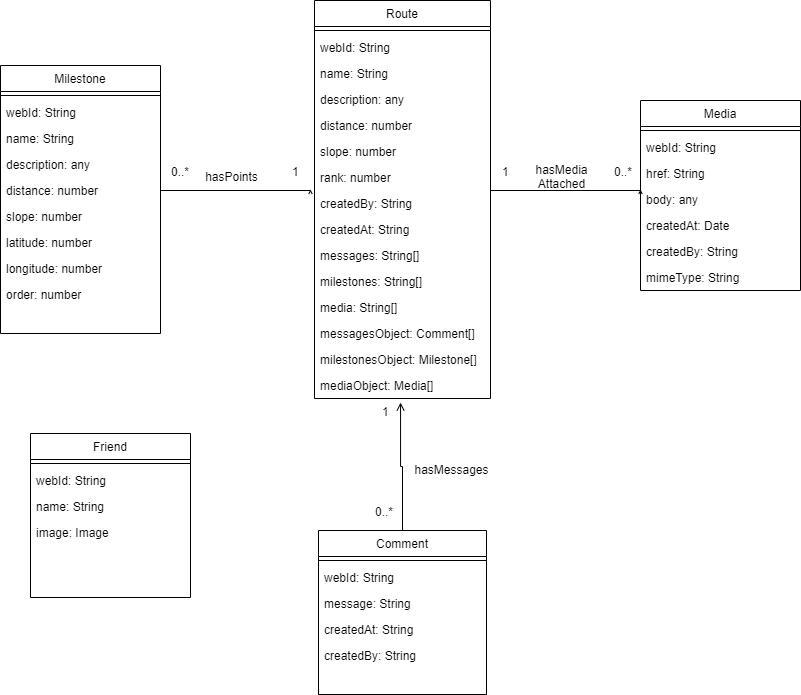

The diagram above was exported from draw.io. Its source (the exported page's mxGraphModel, read from the mxfile embedded in the PNG):
<mxGraphModel dx="2062" dy="1071" grid="1" gridSize="10" guides="1" tooltips="1" connect="1" arrows="1" fold="1" page="1" pageScale="1" pageWidth="827" pageHeight="1169" math="0" shadow="0">
  <root>
    <mxCell id="WIyWlLk6GJQsqaUBKTNV-0" />
    <mxCell id="WIyWlLk6GJQsqaUBKTNV-1" parent="WIyWlLk6GJQsqaUBKTNV-0" />
    <mxCell id="n-7GCMZTg-5n3XAWY1ZS-62" value="" style="endArrow=open;shadow=0;strokeWidth=1;strokeColor=#000000;rounded=0;endFill=1;edgeStyle=elbowEdgeStyle;elbow=vertical;" edge="1" parent="WIyWlLk6GJQsqaUBKTNV-1">
      <mxGeometry x="0.5" y="41" relative="1" as="geometry">
        <mxPoint x="510" y="259.5" as="sourcePoint" />
        <mxPoint x="660" y="259.5" as="targetPoint" />
        <mxPoint x="-40" y="32" as="offset" />
      </mxGeometry>
    </mxCell>
    <mxCell id="n-7GCMZTg-5n3XAWY1ZS-63" value="1" style="resizable=0;align=left;verticalAlign=bottom;labelBackgroundColor=none;fontSize=12;" connectable="0" vertex="1" parent="n-7GCMZTg-5n3XAWY1ZS-62">
      <mxGeometry x="-1" relative="1" as="geometry">
        <mxPoint x="10" y="-9.5" as="offset" />
      </mxGeometry>
    </mxCell>
    <mxCell id="n-7GCMZTg-5n3XAWY1ZS-64" value="0..*" style="resizable=0;align=right;verticalAlign=bottom;labelBackgroundColor=none;fontSize=12;" connectable="0" vertex="1" parent="n-7GCMZTg-5n3XAWY1ZS-62">
      <mxGeometry x="1" relative="1" as="geometry">
        <mxPoint x="-7" y="-9.5" as="offset" />
      </mxGeometry>
    </mxCell>
    <mxCell id="n-7GCMZTg-5n3XAWY1ZS-65" value="hasMedia&lt;br&gt;Attached" style="text;html=1;resizable=0;points=[];;align=center;verticalAlign=middle;labelBackgroundColor=none;rounded=0;shadow=0;strokeWidth=1;fontSize=12;" vertex="1" connectable="0" parent="n-7GCMZTg-5n3XAWY1ZS-62">
      <mxGeometry x="0.5" y="49" relative="1" as="geometry">
        <mxPoint x="-42.5" y="34" as="offset" />
      </mxGeometry>
    </mxCell>
    <mxCell id="n-7GCMZTg-5n3XAWY1ZS-66" value="" style="endArrow=open;shadow=0;strokeWidth=1;strokeColor=#000000;rounded=0;endFill=1;edgeStyle=elbowEdgeStyle;elbow=vertical;" edge="1" parent="WIyWlLk6GJQsqaUBKTNV-1">
      <mxGeometry x="0.5" y="41" relative="1" as="geometry">
        <mxPoint x="180" y="259.5" as="sourcePoint" />
        <mxPoint x="330" y="259.5" as="targetPoint" />
        <mxPoint x="-40" y="32" as="offset" />
      </mxGeometry>
    </mxCell>
    <mxCell id="n-7GCMZTg-5n3XAWY1ZS-67" value="1" style="resizable=0;align=left;verticalAlign=bottom;labelBackgroundColor=none;fontSize=12;" connectable="0" vertex="1" parent="n-7GCMZTg-5n3XAWY1ZS-66">
      <mxGeometry x="-1" relative="1" as="geometry">
        <mxPoint x="130" y="-9.5" as="offset" />
      </mxGeometry>
    </mxCell>
    <mxCell id="n-7GCMZTg-5n3XAWY1ZS-68" value="0..*" style="resizable=0;align=right;verticalAlign=bottom;labelBackgroundColor=none;fontSize=12;" connectable="0" vertex="1" parent="n-7GCMZTg-5n3XAWY1ZS-66">
      <mxGeometry x="1" relative="1" as="geometry">
        <mxPoint x="-120" y="-9.5" as="offset" />
      </mxGeometry>
    </mxCell>
    <mxCell id="n-7GCMZTg-5n3XAWY1ZS-69" value="hasPoints" style="text;html=1;resizable=0;points=[];;align=center;verticalAlign=middle;labelBackgroundColor=none;rounded=0;shadow=0;strokeWidth=1;fontSize=12;" vertex="1" connectable="0" parent="n-7GCMZTg-5n3XAWY1ZS-66">
      <mxGeometry x="0.5" y="49" relative="1" as="geometry">
        <mxPoint x="-42.5" y="34" as="offset" />
      </mxGeometry>
    </mxCell>
    <mxCell id="n-7GCMZTg-5n3XAWY1ZS-42" value="Route" style="swimlane;fontStyle=0;align=center;verticalAlign=top;childLayout=stackLayout;horizontal=1;startSize=26;horizontalStack=0;resizeParent=1;resizeLast=0;collapsible=1;marginBottom=0;rounded=0;shadow=0;strokeWidth=1;" vertex="1" parent="WIyWlLk6GJQsqaUBKTNV-1">
      <mxGeometry x="334" y="70" width="176" height="398" as="geometry">
        <mxRectangle x="330" y="360" width="170" height="26" as="alternateBounds" />
      </mxGeometry>
    </mxCell>
    <mxCell id="n-7GCMZTg-5n3XAWY1ZS-43" value="" style="line;html=1;strokeWidth=1;align=left;verticalAlign=middle;spacingTop=-1;spacingLeft=3;spacingRight=3;rotatable=0;labelPosition=right;points=[];portConstraint=eastwest;" vertex="1" parent="n-7GCMZTg-5n3XAWY1ZS-42">
      <mxGeometry y="26" width="176" height="8" as="geometry" />
    </mxCell>
    <mxCell id="n-7GCMZTg-5n3XAWY1ZS-44" value="webId: String" style="text;align=left;verticalAlign=top;spacingLeft=4;spacingRight=4;overflow=hidden;rotatable=0;points=[[0,0.5],[1,0.5]];portConstraint=eastwest;" vertex="1" parent="n-7GCMZTg-5n3XAWY1ZS-42">
      <mxGeometry y="34" width="176" height="26" as="geometry" />
    </mxCell>
    <mxCell id="n-7GCMZTg-5n3XAWY1ZS-45" value="name: String" style="text;align=left;verticalAlign=top;spacingLeft=4;spacingRight=4;overflow=hidden;rotatable=0;points=[[0,0.5],[1,0.5]];portConstraint=eastwest;" vertex="1" parent="n-7GCMZTg-5n3XAWY1ZS-42">
      <mxGeometry y="60" width="176" height="26" as="geometry" />
    </mxCell>
    <mxCell id="n-7GCMZTg-5n3XAWY1ZS-46" value="description: any" style="text;align=left;verticalAlign=top;spacingLeft=4;spacingRight=4;overflow=hidden;rotatable=0;points=[[0,0.5],[1,0.5]];portConstraint=eastwest;" vertex="1" parent="n-7GCMZTg-5n3XAWY1ZS-42">
      <mxGeometry y="86" width="176" height="26" as="geometry" />
    </mxCell>
    <mxCell id="n-7GCMZTg-5n3XAWY1ZS-47" value="distance: number" style="text;align=left;verticalAlign=top;spacingLeft=4;spacingRight=4;overflow=hidden;rotatable=0;points=[[0,0.5],[1,0.5]];portConstraint=eastwest;" vertex="1" parent="n-7GCMZTg-5n3XAWY1ZS-42">
      <mxGeometry y="112" width="176" height="26" as="geometry" />
    </mxCell>
    <mxCell id="n-7GCMZTg-5n3XAWY1ZS-48" value="slope: number" style="text;align=left;verticalAlign=top;spacingLeft=4;spacingRight=4;overflow=hidden;rotatable=0;points=[[0,0.5],[1,0.5]];portConstraint=eastwest;" vertex="1" parent="n-7GCMZTg-5n3XAWY1ZS-42">
      <mxGeometry y="138" width="176" height="26" as="geometry" />
    </mxCell>
    <mxCell id="n-7GCMZTg-5n3XAWY1ZS-49" value="rank: number" style="text;align=left;verticalAlign=top;spacingLeft=4;spacingRight=4;overflow=hidden;rotatable=0;points=[[0,0.5],[1,0.5]];portConstraint=eastwest;" vertex="1" parent="n-7GCMZTg-5n3XAWY1ZS-42">
      <mxGeometry y="164" width="176" height="26" as="geometry" />
    </mxCell>
    <mxCell id="n-7GCMZTg-5n3XAWY1ZS-50" value="createdBy: String" style="text;align=left;verticalAlign=top;spacingLeft=4;spacingRight=4;overflow=hidden;rotatable=0;points=[[0,0.5],[1,0.5]];portConstraint=eastwest;" vertex="1" parent="n-7GCMZTg-5n3XAWY1ZS-42">
      <mxGeometry y="190" width="176" height="26" as="geometry" />
    </mxCell>
    <mxCell id="n-7GCMZTg-5n3XAWY1ZS-51" value="createdAt: String" style="text;align=left;verticalAlign=top;spacingLeft=4;spacingRight=4;overflow=hidden;rotatable=0;points=[[0,0.5],[1,0.5]];portConstraint=eastwest;" vertex="1" parent="n-7GCMZTg-5n3XAWY1ZS-42">
      <mxGeometry y="216" width="176" height="26" as="geometry" />
    </mxCell>
    <mxCell id="n-7GCMZTg-5n3XAWY1ZS-52" value="messages: String[]" style="text;align=left;verticalAlign=top;spacingLeft=4;spacingRight=4;overflow=hidden;rotatable=0;points=[[0,0.5],[1,0.5]];portConstraint=eastwest;" vertex="1" parent="n-7GCMZTg-5n3XAWY1ZS-42">
      <mxGeometry y="242" width="176" height="26" as="geometry" />
    </mxCell>
    <mxCell id="n-7GCMZTg-5n3XAWY1ZS-53" value="milestones: String[]" style="text;align=left;verticalAlign=top;spacingLeft=4;spacingRight=4;overflow=hidden;rotatable=0;points=[[0,0.5],[1,0.5]];portConstraint=eastwest;" vertex="1" parent="n-7GCMZTg-5n3XAWY1ZS-42">
      <mxGeometry y="268" width="176" height="26" as="geometry" />
    </mxCell>
    <mxCell id="n-7GCMZTg-5n3XAWY1ZS-54" value="media: String[]" style="text;align=left;verticalAlign=top;spacingLeft=4;spacingRight=4;overflow=hidden;rotatable=0;points=[[0,0.5],[1,0.5]];portConstraint=eastwest;" vertex="1" parent="n-7GCMZTg-5n3XAWY1ZS-42">
      <mxGeometry y="294" width="176" height="26" as="geometry" />
    </mxCell>
    <mxCell id="n-7GCMZTg-5n3XAWY1ZS-55" value="messagesObject: Comment[]" style="text;align=left;verticalAlign=top;spacingLeft=4;spacingRight=4;overflow=hidden;rotatable=0;points=[[0,0.5],[1,0.5]];portConstraint=eastwest;" vertex="1" parent="n-7GCMZTg-5n3XAWY1ZS-42">
      <mxGeometry y="320" width="176" height="26" as="geometry" />
    </mxCell>
    <mxCell id="n-7GCMZTg-5n3XAWY1ZS-56" value="milestonesObject: Milestone[]" style="text;align=left;verticalAlign=top;spacingLeft=4;spacingRight=4;overflow=hidden;rotatable=0;points=[[0,0.5],[1,0.5]];portConstraint=eastwest;" vertex="1" parent="n-7GCMZTg-5n3XAWY1ZS-42">
      <mxGeometry y="346" width="176" height="26" as="geometry" />
    </mxCell>
    <mxCell id="n-7GCMZTg-5n3XAWY1ZS-57" value="mediaObject: Media[]" style="text;align=left;verticalAlign=top;spacingLeft=4;spacingRight=4;overflow=hidden;rotatable=0;points=[[0,0.5],[1,0.5]];portConstraint=eastwest;" vertex="1" parent="n-7GCMZTg-5n3XAWY1ZS-42">
      <mxGeometry y="372" width="176" height="26" as="geometry" />
    </mxCell>
    <mxCell id="n-7GCMZTg-5n3XAWY1ZS-31" value="Milestone" style="swimlane;fontStyle=0;align=center;verticalAlign=top;childLayout=stackLayout;horizontal=1;startSize=26;horizontalStack=0;resizeParent=1;resizeLast=0;collapsible=1;marginBottom=0;rounded=0;shadow=0;strokeWidth=1;" vertex="1" parent="WIyWlLk6GJQsqaUBKTNV-1">
      <mxGeometry x="20" y="135" width="160" height="268" as="geometry">
        <mxRectangle x="330" y="360" width="170" height="26" as="alternateBounds" />
      </mxGeometry>
    </mxCell>
    <mxCell id="n-7GCMZTg-5n3XAWY1ZS-32" value="" style="line;html=1;strokeWidth=1;align=left;verticalAlign=middle;spacingTop=-1;spacingLeft=3;spacingRight=3;rotatable=0;labelPosition=right;points=[];portConstraint=eastwest;" vertex="1" parent="n-7GCMZTg-5n3XAWY1ZS-31">
      <mxGeometry y="26" width="160" height="8" as="geometry" />
    </mxCell>
    <mxCell id="n-7GCMZTg-5n3XAWY1ZS-33" value="webId: String" style="text;align=left;verticalAlign=top;spacingLeft=4;spacingRight=4;overflow=hidden;rotatable=0;points=[[0,0.5],[1,0.5]];portConstraint=eastwest;" vertex="1" parent="n-7GCMZTg-5n3XAWY1ZS-31">
      <mxGeometry y="34" width="160" height="26" as="geometry" />
    </mxCell>
    <mxCell id="n-7GCMZTg-5n3XAWY1ZS-34" value="name: String" style="text;align=left;verticalAlign=top;spacingLeft=4;spacingRight=4;overflow=hidden;rotatable=0;points=[[0,0.5],[1,0.5]];portConstraint=eastwest;" vertex="1" parent="n-7GCMZTg-5n3XAWY1ZS-31">
      <mxGeometry y="60" width="160" height="26" as="geometry" />
    </mxCell>
    <mxCell id="n-7GCMZTg-5n3XAWY1ZS-35" value="description: any" style="text;align=left;verticalAlign=top;spacingLeft=4;spacingRight=4;overflow=hidden;rotatable=0;points=[[0,0.5],[1,0.5]];portConstraint=eastwest;" vertex="1" parent="n-7GCMZTg-5n3XAWY1ZS-31">
      <mxGeometry y="86" width="160" height="26" as="geometry" />
    </mxCell>
    <mxCell id="n-7GCMZTg-5n3XAWY1ZS-36" value="distance: number" style="text;align=left;verticalAlign=top;spacingLeft=4;spacingRight=4;overflow=hidden;rotatable=0;points=[[0,0.5],[1,0.5]];portConstraint=eastwest;" vertex="1" parent="n-7GCMZTg-5n3XAWY1ZS-31">
      <mxGeometry y="112" width="160" height="26" as="geometry" />
    </mxCell>
    <mxCell id="n-7GCMZTg-5n3XAWY1ZS-37" value="slope: number" style="text;align=left;verticalAlign=top;spacingLeft=4;spacingRight=4;overflow=hidden;rotatable=0;points=[[0,0.5],[1,0.5]];portConstraint=eastwest;" vertex="1" parent="n-7GCMZTg-5n3XAWY1ZS-31">
      <mxGeometry y="138" width="160" height="26" as="geometry" />
    </mxCell>
    <mxCell id="n-7GCMZTg-5n3XAWY1ZS-38" value="latitude: number" style="text;align=left;verticalAlign=top;spacingLeft=4;spacingRight=4;overflow=hidden;rotatable=0;points=[[0,0.5],[1,0.5]];portConstraint=eastwest;" vertex="1" parent="n-7GCMZTg-5n3XAWY1ZS-31">
      <mxGeometry y="164" width="160" height="26" as="geometry" />
    </mxCell>
    <mxCell id="n-7GCMZTg-5n3XAWY1ZS-39" value="longitude: number" style="text;align=left;verticalAlign=top;spacingLeft=4;spacingRight=4;overflow=hidden;rotatable=0;points=[[0,0.5],[1,0.5]];portConstraint=eastwest;" vertex="1" parent="n-7GCMZTg-5n3XAWY1ZS-31">
      <mxGeometry y="190" width="160" height="26" as="geometry" />
    </mxCell>
    <mxCell id="n-7GCMZTg-5n3XAWY1ZS-40" value="order: number" style="text;align=left;verticalAlign=top;spacingLeft=4;spacingRight=4;overflow=hidden;rotatable=0;points=[[0,0.5],[1,0.5]];portConstraint=eastwest;" vertex="1" parent="n-7GCMZTg-5n3XAWY1ZS-31">
      <mxGeometry y="216" width="160" height="26" as="geometry" />
    </mxCell>
    <mxCell id="n-7GCMZTg-5n3XAWY1ZS-17" value="Friend" style="swimlane;fontStyle=0;align=center;verticalAlign=top;childLayout=stackLayout;horizontal=1;startSize=26;horizontalStack=0;resizeParent=1;resizeLast=0;collapsible=1;marginBottom=0;rounded=0;shadow=0;strokeWidth=1;" vertex="1" parent="WIyWlLk6GJQsqaUBKTNV-1">
      <mxGeometry x="50" y="503" width="160" height="164" as="geometry">
        <mxRectangle x="330" y="360" width="170" height="26" as="alternateBounds" />
      </mxGeometry>
    </mxCell>
    <mxCell id="n-7GCMZTg-5n3XAWY1ZS-18" value="" style="line;html=1;strokeWidth=1;align=left;verticalAlign=middle;spacingTop=-1;spacingLeft=3;spacingRight=3;rotatable=0;labelPosition=right;points=[];portConstraint=eastwest;" vertex="1" parent="n-7GCMZTg-5n3XAWY1ZS-17">
      <mxGeometry y="26" width="160" height="8" as="geometry" />
    </mxCell>
    <mxCell id="n-7GCMZTg-5n3XAWY1ZS-19" value="webId: String" style="text;align=left;verticalAlign=top;spacingLeft=4;spacingRight=4;overflow=hidden;rotatable=0;points=[[0,0.5],[1,0.5]];portConstraint=eastwest;" vertex="1" parent="n-7GCMZTg-5n3XAWY1ZS-17">
      <mxGeometry y="34" width="160" height="26" as="geometry" />
    </mxCell>
    <mxCell id="n-7GCMZTg-5n3XAWY1ZS-20" value="name: String" style="text;align=left;verticalAlign=top;spacingLeft=4;spacingRight=4;overflow=hidden;rotatable=0;points=[[0,0.5],[1,0.5]];portConstraint=eastwest;" vertex="1" parent="n-7GCMZTg-5n3XAWY1ZS-17">
      <mxGeometry y="60" width="160" height="26" as="geometry" />
    </mxCell>
    <mxCell id="n-7GCMZTg-5n3XAWY1ZS-21" value="image: Image" style="text;align=left;verticalAlign=top;spacingLeft=4;spacingRight=4;overflow=hidden;rotatable=0;points=[[0,0.5],[1,0.5]];portConstraint=eastwest;" vertex="1" parent="n-7GCMZTg-5n3XAWY1ZS-17">
      <mxGeometry y="86" width="160" height="26" as="geometry" />
    </mxCell>
    <mxCell id="n-7GCMZTg-5n3XAWY1ZS-23" value="Media" style="swimlane;fontStyle=0;align=center;verticalAlign=top;childLayout=stackLayout;horizontal=1;startSize=26;horizontalStack=0;resizeParent=1;resizeLast=0;collapsible=1;marginBottom=0;rounded=0;shadow=0;strokeWidth=1;" vertex="1" parent="WIyWlLk6GJQsqaUBKTNV-1">
      <mxGeometry x="660" y="170" width="160" height="190" as="geometry">
        <mxRectangle x="330" y="360" width="170" height="26" as="alternateBounds" />
      </mxGeometry>
    </mxCell>
    <mxCell id="n-7GCMZTg-5n3XAWY1ZS-24" value="" style="line;html=1;strokeWidth=1;align=left;verticalAlign=middle;spacingTop=-1;spacingLeft=3;spacingRight=3;rotatable=0;labelPosition=right;points=[];portConstraint=eastwest;" vertex="1" parent="n-7GCMZTg-5n3XAWY1ZS-23">
      <mxGeometry y="26" width="160" height="8" as="geometry" />
    </mxCell>
    <mxCell id="n-7GCMZTg-5n3XAWY1ZS-25" value="webId: String" style="text;align=left;verticalAlign=top;spacingLeft=4;spacingRight=4;overflow=hidden;rotatable=0;points=[[0,0.5],[1,0.5]];portConstraint=eastwest;" vertex="1" parent="n-7GCMZTg-5n3XAWY1ZS-23">
      <mxGeometry y="34" width="160" height="26" as="geometry" />
    </mxCell>
    <mxCell id="n-7GCMZTg-5n3XAWY1ZS-26" value="href: String" style="text;align=left;verticalAlign=top;spacingLeft=4;spacingRight=4;overflow=hidden;rotatable=0;points=[[0,0.5],[1,0.5]];portConstraint=eastwest;" vertex="1" parent="n-7GCMZTg-5n3XAWY1ZS-23">
      <mxGeometry y="60" width="160" height="26" as="geometry" />
    </mxCell>
    <mxCell id="n-7GCMZTg-5n3XAWY1ZS-27" value="body: any" style="text;align=left;verticalAlign=top;spacingLeft=4;spacingRight=4;overflow=hidden;rotatable=0;points=[[0,0.5],[1,0.5]];portConstraint=eastwest;" vertex="1" parent="n-7GCMZTg-5n3XAWY1ZS-23">
      <mxGeometry y="86" width="160" height="26" as="geometry" />
    </mxCell>
    <mxCell id="n-7GCMZTg-5n3XAWY1ZS-28" value="createdAt: Date" style="text;align=left;verticalAlign=top;spacingLeft=4;spacingRight=4;overflow=hidden;rotatable=0;points=[[0,0.5],[1,0.5]];portConstraint=eastwest;" vertex="1" parent="n-7GCMZTg-5n3XAWY1ZS-23">
      <mxGeometry y="112" width="160" height="26" as="geometry" />
    </mxCell>
    <mxCell id="n-7GCMZTg-5n3XAWY1ZS-29" value="createdBy: String" style="text;align=left;verticalAlign=top;spacingLeft=4;spacingRight=4;overflow=hidden;rotatable=0;points=[[0,0.5],[1,0.5]];portConstraint=eastwest;" vertex="1" parent="n-7GCMZTg-5n3XAWY1ZS-23">
      <mxGeometry y="138" width="160" height="26" as="geometry" />
    </mxCell>
    <mxCell id="n-7GCMZTg-5n3XAWY1ZS-30" value="mimeType: String" style="text;align=left;verticalAlign=top;spacingLeft=4;spacingRight=4;overflow=hidden;rotatable=0;points=[[0,0.5],[1,0.5]];portConstraint=eastwest;" vertex="1" parent="n-7GCMZTg-5n3XAWY1ZS-23">
      <mxGeometry y="164" width="160" height="26" as="geometry" />
    </mxCell>
    <mxCell id="n-7GCMZTg-5n3XAWY1ZS-76" value="" style="endArrow=open;shadow=0;strokeWidth=1;strokeColor=#000000;rounded=0;endFill=1;edgeStyle=elbowEdgeStyle;elbow=vertical;exitX=0.5;exitY=0;exitDx=0;exitDy=0;entryX=0.489;entryY=1.154;entryDx=0;entryDy=0;entryPerimeter=0;" edge="1" parent="WIyWlLk6GJQsqaUBKTNV-1" source="n-7GCMZTg-5n3XAWY1ZS-70" target="n-7GCMZTg-5n3XAWY1ZS-57">
      <mxGeometry x="0.5" y="41" relative="1" as="geometry">
        <mxPoint x="190" y="269.5" as="sourcePoint" />
        <mxPoint x="420" y="490" as="targetPoint" />
        <mxPoint x="-40" y="32" as="offset" />
      </mxGeometry>
    </mxCell>
    <mxCell id="n-7GCMZTg-5n3XAWY1ZS-77" value="1" style="resizable=0;align=left;verticalAlign=bottom;labelBackgroundColor=none;fontSize=12;" connectable="0" vertex="1" parent="n-7GCMZTg-5n3XAWY1ZS-76">
      <mxGeometry x="-1" relative="1" as="geometry">
        <mxPoint x="-22" y="-110" as="offset" />
      </mxGeometry>
    </mxCell>
    <mxCell id="n-7GCMZTg-5n3XAWY1ZS-78" value="0..*" style="resizable=0;align=right;verticalAlign=bottom;labelBackgroundColor=none;fontSize=12;" connectable="0" vertex="1" parent="n-7GCMZTg-5n3XAWY1ZS-76">
      <mxGeometry x="1" relative="1" as="geometry">
        <mxPoint x="-6.060000000000002" y="118.06" as="offset" />
      </mxGeometry>
    </mxCell>
    <mxCell id="n-7GCMZTg-5n3XAWY1ZS-79" value="hasMessages" style="text;html=1;resizable=0;points=[];;align=center;verticalAlign=middle;labelBackgroundColor=none;rounded=0;shadow=0;strokeWidth=1;fontSize=12;" vertex="1" connectable="0" parent="n-7GCMZTg-5n3XAWY1ZS-76">
      <mxGeometry x="0.5" y="49" relative="1" as="geometry">
        <mxPoint x="98.94" y="34" as="offset" />
      </mxGeometry>
    </mxCell>
    <mxCell id="n-7GCMZTg-5n3XAWY1ZS-70" value="Comment" style="swimlane;fontStyle=0;align=center;verticalAlign=top;childLayout=stackLayout;horizontal=1;startSize=26;horizontalStack=0;resizeParent=1;resizeLast=0;collapsible=1;marginBottom=0;rounded=0;shadow=0;strokeWidth=1;" vertex="1" parent="WIyWlLk6GJQsqaUBKTNV-1">
      <mxGeometry x="338" y="600" width="168" height="164" as="geometry">
        <mxRectangle x="330" y="360" width="170" height="26" as="alternateBounds" />
      </mxGeometry>
    </mxCell>
    <mxCell id="n-7GCMZTg-5n3XAWY1ZS-71" value="" style="line;html=1;strokeWidth=1;align=left;verticalAlign=middle;spacingTop=-1;spacingLeft=3;spacingRight=3;rotatable=0;labelPosition=right;points=[];portConstraint=eastwest;" vertex="1" parent="n-7GCMZTg-5n3XAWY1ZS-70">
      <mxGeometry y="26" width="168" height="8" as="geometry" />
    </mxCell>
    <mxCell id="n-7GCMZTg-5n3XAWY1ZS-72" value="webId: String" style="text;align=left;verticalAlign=top;spacingLeft=4;spacingRight=4;overflow=hidden;rotatable=0;points=[[0,0.5],[1,0.5]];portConstraint=eastwest;" vertex="1" parent="n-7GCMZTg-5n3XAWY1ZS-70">
      <mxGeometry y="34" width="168" height="26" as="geometry" />
    </mxCell>
    <mxCell id="n-7GCMZTg-5n3XAWY1ZS-73" value="message: String" style="text;align=left;verticalAlign=top;spacingLeft=4;spacingRight=4;overflow=hidden;rotatable=0;points=[[0,0.5],[1,0.5]];portConstraint=eastwest;" vertex="1" parent="n-7GCMZTg-5n3XAWY1ZS-70">
      <mxGeometry y="60" width="168" height="26" as="geometry" />
    </mxCell>
    <mxCell id="n-7GCMZTg-5n3XAWY1ZS-74" value="createdAt: String" style="text;align=left;verticalAlign=top;spacingLeft=4;spacingRight=4;overflow=hidden;rotatable=0;points=[[0,0.5],[1,0.5]];portConstraint=eastwest;" vertex="1" parent="n-7GCMZTg-5n3XAWY1ZS-70">
      <mxGeometry y="86" width="168" height="26" as="geometry" />
    </mxCell>
    <mxCell id="n-7GCMZTg-5n3XAWY1ZS-75" value="createdBy: String" style="text;align=left;verticalAlign=top;spacingLeft=4;spacingRight=4;overflow=hidden;rotatable=0;points=[[0,0.5],[1,0.5]];portConstraint=eastwest;" vertex="1" parent="n-7GCMZTg-5n3XAWY1ZS-70">
      <mxGeometry y="112" width="168" height="26" as="geometry" />
    </mxCell>
  </root>
</mxGraphModel>